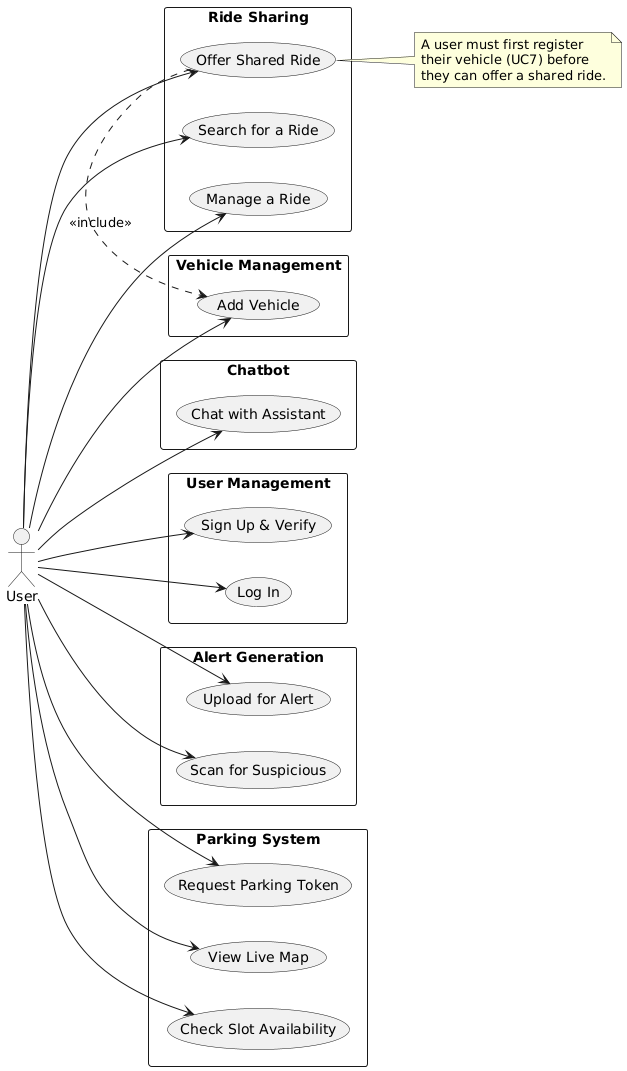

The diagram above was rendered by PlantUML. Its source (embedded in the PNG):
@startuml
skinparam packageStyle rectangle
left to right direction

actor "User" as U

package "Chatbot" {
  usecase "Chat with Assistant" as UC1
}

package "Ride Sharing" {
  usecase "Offer Shared Ride"  as UC2
  usecase "Search for a Ride"  as UC3
  usecase "Manage a Ride"      as UC4
}

package "User Management" {
  usecase "Sign Up & Verify"   as UC5
  usecase "Log In"             as UC6
}

package "Vehicle Management" {
  usecase "Add Vehicle"        as UC7
}

package "Alert Generation" {
  usecase "Upload for Alert"   as UC9
  usecase "Scan for Suspicious" as UC10
}

package "Parking System" {
  usecase "Request Parking Token"    as UC11
  usecase "View Live Map"            as UC12
  usecase "Check Slot Availability"  as UC13
}

U --> UC1
U --> UC2
U --> UC3
U --> UC4
U --> UC5
U --> UC6
U --> UC7
U --> UC9
U --> UC10
U --> UC11
U --> UC12
U --> UC13

' show that offering a ride depends on having added a vehicle
UC2 .> UC7 : <<include>>

note right of UC2
  A user must first register
  their vehicle (UC7) before
  they can offer a shared ride.
end note
@enduml